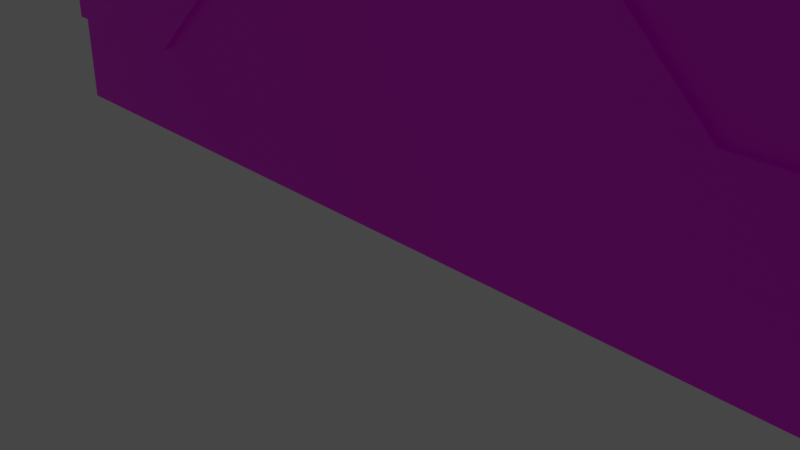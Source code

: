 # Source: EngineeringBayDoor.blend  (saved by Blender 2.91.10; exported with 4.5.12 LTS)
import bpy
from mathutils import Matrix  # noqa: F401  (used for matrix-valued properties, if any)

bpy.ops.wm.read_factory_settings(use_empty=True)
scene = bpy.context.scene
scene.name = 'Scene'

# ---- collections
col_collection = bpy.data.collections.new('Collection'); scene.collection.children.link(col_collection)

# ---- images (referenced by path relative to the original .blend; pixels are not part of the script)
import os
ASSET_DIR = os.environ.get("B2B_ASSET_DIR", "")  # directory of the original .blend (textures are referenced by path, not embedded)
HERE = os.path.dirname(os.path.abspath(__file__))  # packed textures are extracted next to this script under _unpacked/

def load_image(name, relpath, width, height, colorspace="sRGB"):
    """Load a texture the original file referenced (path relative to the .blend, or extracted next to this script)."""
    p = next((c for c in (os.path.join(HERE, relpath), os.path.join(ASSET_DIR, relpath)) if relpath and os.path.exists(c)), "")
    if p:
        img = bpy.data.images.load(p, check_existing=True)
        img.name = name
    else:  # same state as the original file: an image datablock whose file is absent (Cycles renders it pink)
        img = bpy.data.images.new(name, width, height)
        img.source = "FILE"
        img.filepath = "//" + (relpath or name)
    img.colorspace_settings.name = colorspace
    return img
img_wallmetal_png = load_image('WallMetal.png', 'WallMetal.png', 1024, 1024, 'sRGB')
img_wallpanel3_png = load_image('WallPanel3.png', 'WallPanel3.png', 1024, 1024, 'sRGB')
img_doormetal_png = load_image('DoorMetal.png', 'DoorMetal.png', 1024, 1024, 'sRGB')

# ---- materials (node trees are filled in below, after node groups)
mat_wall_metal = bpy.data.materials.new('Wall Metal')
mat_wall_metal.alpha_threshold = 0.0
mat_wall_metal.use_transparent_shadow = False
mat_wall_metal.line_color = (0.0, 0.0, 0.0, 1.0)
mat_pipemetal = bpy.data.materials.new('PipeMetal')
mat_pipemetal.use_transparent_shadow = False
mat_doormetal = bpy.data.materials.new('DoorMetal')
mat_doormetal.use_transparent_shadow = False

# ---- material node trees
mat_wall_metal.use_nodes = True; mat_wall_metal.node_tree.nodes.clear()
_N = mat_wall_metal.node_tree.nodes; _L = mat_wall_metal.node_tree.links
n0 = _N.new('ShaderNodeOutputMaterial'); n0.name = 'Material Output'; n0.location = (300, 300)
n1 = _N.new('ShaderNodeBsdfPrincipled'); n1.name = 'Principled BSDF'; n1.location = (10, 300)
n1.distribution = 'GGX'
n1.subsurface_method = 'BURLEY'
n1.inputs[2].default_value = 0.4
n1.inputs[3].default_value = 1.45
n1.inputs[27].default_value = (0.0, 0.0, 0.0, 1.0)
n1.inputs[28].default_value = 1.0
n2 = _N.new('ShaderNodeTexImage'); n2.name = 'Image Texture'; n2.location = (-280, 280)
n2.image = img_wallmetal_png
_L.new(n1.outputs[0], n0.inputs[0])
_L.new(n2.outputs[0], n1.inputs[0])
n0.is_active_output = True
mat_pipemetal.use_nodes = True; mat_pipemetal.node_tree.nodes.clear()
_N = mat_pipemetal.node_tree.nodes; _L = mat_pipemetal.node_tree.links
n0 = _N.new('ShaderNodeOutputMaterial'); n0.name = 'Material Output'; n0.location = (300, 300)
n1 = _N.new('ShaderNodeBsdfPrincipled'); n1.name = 'Principled BSDF'; n1.location = (10, 300)
n1.distribution = 'GGX'
n1.subsurface_method = 'BURLEY'
n1.inputs[3].default_value = 1.45
n1.inputs[27].default_value = (0.0, 0.0, 0.0, 1.0)
n1.inputs[28].default_value = 1.0
n2 = _N.new('ShaderNodeTexImage'); n2.name = 'Image Texture'; n2.location = (-280, 280)
n2.image = img_wallpanel3_png
_L.new(n1.outputs[0], n0.inputs[0])
_L.new(n2.outputs[0], n1.inputs[0])
n0.is_active_output = True
mat_doormetal.use_nodes = True; mat_doormetal.node_tree.nodes.clear()
_N = mat_doormetal.node_tree.nodes; _L = mat_doormetal.node_tree.links
n0 = _N.new('ShaderNodeOutputMaterial'); n0.name = 'Material Output'; n0.location = (300, 300)
n1 = _N.new('ShaderNodeBsdfPrincipled'); n1.name = 'Principled BSDF'; n1.location = (10, 300)
n1.distribution = 'GGX'
n1.subsurface_method = 'BURLEY'
n1.inputs[3].default_value = 1.45
n1.inputs[27].default_value = (0.0, 0.0, 0.0, 1.0)
n1.inputs[28].default_value = 1.0
n2 = _N.new('ShaderNodeTexImage'); n2.name = 'Image Texture'; n2.location = (-280, 275)
n2.image = img_doormetal_png
_L.new(n1.outputs[0], n0.inputs[0])
_L.new(n2.outputs[0], n1.inputs[0])
n0.is_active_output = True

# ---- world
world_world = bpy.data.worlds.new('World'); scene.world = world_world
world_world.use_nodes = True; world_world.node_tree.nodes.clear()
_N = world_world.node_tree.nodes; _L = world_world.node_tree.links
n0 = _N.new('ShaderNodeOutputWorld'); n0.name = 'World Output'; n0.location = (300, 300)
n1 = _N.new('ShaderNodeBackground'); n1.name = 'Background'; n1.location = (10, 300)
n1.inputs[0].default_value = (0.05088, 0.05088, 0.05088, 1.0)
_L.new(n1.outputs[0], n0.inputs[0])
n0.is_active_output = True
world_world.color = (0.05088, 0.05088, 0.05088)
world_world.use_sun_shadow = False
world_world.sun_shadow_jitter_overblur = 0.0

# ---- cameras
cam_camera = bpy.data.cameras.new('Camera')
cam_camera.clip_end = 100.0
cam_camera.ortho_scale = 7.314

# ---- lights
light_light = bpy.data.lights.new('Light', 'POINT')
light_light.transmission_factor = 0.0
light_light.energy = 1000.0
light_light.shadow_soft_size = 0.1
light_light.shadow_maximum_resolution = 0.006
light_light.use_absolute_resolution = True

# ---- meshes
me_cube_035 = bpy.data.meshes.new('Cube.035')
me_cube_035.from_pydata([(0.8459, -0.05823, 0.00235), (-0.8098, -0.05823, 0.00235), (-0.8098, -0.05823, 1.546), (0.8459, -0.05823, 1.546), (0.8459, 0.06962, 0.00235), (-0.8098, 0.06962, 0.00235), (-0.8098, 0.06962, 1.546), (0.8459, 0.06962, 1.546), (0.8459, -0.05823, 1.206), (-0.8098, -0.05823, 1.205), (0.8459, 0.06962, 1.206), (-0.8098, 0.06962, 1.205), (0.8459, -0.05823, 1.394), (0.8459, 0.06962, 1.394), (-0.8098, -0.05823, 1.394), (-0.8098, 0.06962, 1.394), (0.3048, 0.06962, 0.9541), (0.3048, 0.06962, 1.143), (0.5647, 0.06962, 1.205), (0.5647, 0.06962, 1.394), (-0.5285, 0.06962, 1.205), (-0.5285, 0.06962, 1.394), (-0.5285, -0.05823, 1.394), (-0.2595, 0.06962, 0.9541), (-0.2595, 0.06962, 1.142), (-0.8098, -0.05823, 0.829), (-0.8098, 0.06962, 0.829), (0.8459, -0.05823, 0.8291), (0.8459, 0.06962, 0.8291), (-0.8098, -0.05823, 0.6805), (-0.8098, 0.06962, 0.6805), (0.8459, -0.05823, 0.6806), (0.8459, 0.06962, 0.6806), (-0.8098, -0.05823, 0.1641), (-0.8098, 0.06962, 0.1641), (0.8459, -0.05823, 0.1642), (0.8459, 0.06962, 0.1642), (0.8459, -0.05823, 0.3063), (0.8459, 0.06962, 0.3063), (-0.8098, -0.05823, 0.3062), (-0.8098, 0.06962, 0.3062), (0.3013, -0.05823, 0.4142), (0.3013, 0.06962, 0.4142), (0.3013, -0.05823, 0.5564), (0.3013, 0.06962, 0.5564), (0.5602, -0.05823, 0.1642), (0.5602, -0.05823, 0.3063), (0.5602, 0.06962, 0.1642), (0.5602, 0.06962, 0.3063), (-0.5241, 0.06962, 0.1641), (-0.5241, 0.06962, 0.3062), (-0.5241, -0.05823, 0.1641), (-0.5241, -0.05823, 0.3062), (-0.2551, -0.05823, 0.4142), (-0.2551, -0.05823, 0.5563), (-0.2551, 0.06962, 0.4142), (-0.2551, 0.06962, 0.5563), (0.8459, 0.08152, 0.6806), (0.8459, 0.08152, 0.8291), (-0.8098, 0.08152, 0.829), (-0.8098, 0.08152, 0.6805), (0.8459, -0.05823, 1.546), (0.8459, -0.05823, 1.206), (-0.8098, -0.05823, 1.205), (0.8459, -0.05823, 1.394), (0.3048, -0.05823, 0.9541), (0.3048, -0.05823, 1.143), (0.5647, -0.05823, 1.205), (0.5647, -0.05823, 1.394), (-0.5285, -0.05823, 1.205), (-0.2595, -0.05823, 0.9541), (-0.2595, -0.05823, 1.142), (-0.8098, -0.05823, 0.829), (0.8459, -0.05823, 0.8291), (-0.8098, -0.07013, 1.394), (-0.5285, -0.07013, 1.394), (0.8459, -0.07272, 0.6806), (0.8459, -0.07272, 0.8291), (-0.8098, -0.07272, 0.829), (-0.8098, -0.07272, 0.6805)], [], [(13, 19, 17, 24, 21, 15, 6, 7), (33, 34, 5, 1), (3, 2, 6, 7), (12, 13, 7, 3), (27, 28, 10, 8), (14, 15, 11, 9), (28, 26, 11, 20, 23, 16, 18, 10), (2, 6, 15, 14), (8, 10, 13, 12), (31, 32, 28, 27), (9, 11, 26, 25), (37, 38, 32, 31), (38, 48, 44, 56, 50, 40, 30, 32), (37, 31, 29, 39, 52, 54, 43, 46), (25, 26, 30, 29), (0, 35, 45, 41, 53, 51, 33, 1), (4, 5, 34, 49, 55, 42, 47, 36), (0, 4, 36, 35), (29, 30, 40, 39), (32, 57, 58, 28), (26, 59, 60, 30), (64, 61, 2, 14, 22, 71, 66, 68), (73, 62, 67, 65, 70, 69, 63, 72), (14, 74, 75, 22), (25, 29, 79, 78), (31, 27, 77, 76)])
me_cube_035.polygons.foreach_set('material_index', [2, 2, 2, 2, 2, 2, 2, 2, 2, 2, 2, 2, 2, 2, 2, 2, 2, 2, 2, 2, 2, 2, 2, 2, 2, 2])
_uv = me_cube_035.uv_layers.new(name='UVMap')
_uv.uv.foreach_set('vector', [1.588, 0.2616, 1.221, 0.2615, 0.8815, -0.06692, 0.1444, -0.06697, -0.207, 0.2613, -0.5745, 0.2612, -0.5745, 0.4596, 1.588, 0.4602, -5.302, -3.948, -4.931, -3.948, -4.931, -4.418, -5.302, -4.418, 1.588, -2.111, -0.5745, -2.111, -0.5745, -1.944, 1.588, -1.944, -5.302, -0.3781, -4.931, -0.3781, -4.931, 0.06332, -5.302, 0.06332, -5.302, -2.018, -4.931, -2.018, -4.931, -0.9252, -5.302, -0.9252, -5.302, -0.3791, -4.931, -0.3791, -4.931, -0.9259, -5.302, -0.9259, 1.588, -0.4763, -0.5745, -0.4765, -0.5745, 0.01509, -0.207, 0.01517, 0.1444, -0.3131, 0.8815, -0.3131, 1.221, 0.01533, 1.588, 0.0154, -5.302, 0.06193, -4.931, 0.06193, -4.931, -0.3791, -5.302, -0.3791, -5.302, -0.9252, -4.931, -0.9252, -4.931, -0.3781, -5.302, -0.3781, -5.302, -2.449, -4.931, -2.449, -4.931, -2.018, -5.302, -2.018, -5.302, -0.9259, -4.931, -0.9259, -4.931, -2.018, -5.302, -2.018, -5.302, -3.536, -4.931, -3.536, -4.931, -2.449, -5.302, -2.449, 1.588, -1.159, 1.215, -1.159, 0.8769, -0.8326, 0.1501, -0.8327, -0.2013, -1.159, -0.5745, -1.159, -0.5745, -0.6704, 1.588, -0.6703, 1.588, -1.159, 1.588, -0.6703, -0.5745, -0.6704, -0.5745, -1.159, -0.2013, -1.159, 0.1501, -0.8327, 0.8769, -0.8326, 1.215, -1.159, -5.302, -2.018, -4.931, -2.018, -4.931, -2.449, -5.302, -2.449, 1.588, -1.556, 1.588, -1.345, 1.215, -1.345, 0.8769, -1.018, 0.1501, -1.018, -0.2013, -1.345, -0.5745, -1.345, -0.5745, -1.556, 1.588, -1.556, -0.5745, -1.556, -0.5745, -1.345, -0.2013, -1.345, 0.1501, -1.018, 0.8769, -1.018, 1.215, -1.345, 1.588, -1.345, -5.302, -4.418, -4.931, -4.418, -4.931, -3.948, -5.302, -3.948, -5.302, -2.449, -4.931, -2.449, -4.931, -3.536, -5.302, -3.536, -4.931, -2.449, -4.896, -2.449, -4.896, -2.018, -4.931, -2.018, -4.931, -2.018, -4.896, -2.018, -4.896, -2.449, -4.931, -2.449, 1.588, 0.2616, 1.588, 0.4602, -0.5745, 0.4596, -0.5745, 0.2612, -0.207, 0.2613, 0.1444, -0.06697, 0.8815, -0.06692, 1.221, 0.2615, 1.588, -0.4763, 1.588, 0.0154, 1.221, 0.01533, 0.8815, -0.3131, 0.1444, -0.3131, -0.207, 0.01517, -0.5745, 0.01509, -0.5745, -0.4765, -0.5745, -2.111, -0.5745, -2.126, -0.207, -2.126, -0.207, -2.111, -5.302, -2.018, -5.302, -2.449, -5.302, -2.449, -5.302, -2.018, -5.302, -2.449, -5.302, -2.018, -5.302, -2.018, -5.302, -2.449])
me_cube_035.materials.append(mat_wall_metal)
me_cube_035.materials.append(mat_pipemetal)
me_cube_035.materials.append(mat_doormetal)
me_cube_035.use_remesh_preserve_volume = False
me_cube_035.use_remesh_preserve_attributes = False
me_cube_035.use_mirror_x = True
me_cube_035.update()
me_cube_035.normals_split_custom_set([tuple(v) for v in zip(*[iter([0.0, 1.0, 0.0, 0.0, 1.0, 0.0, 0.0, 1.0, 0.0, 0.0, 1.0, 0.0, 0.0, 1.0, 0.0, 0.0, 1.0, 0.0, 0.0, 1.0, 0.0, 0.0, 1.0, 0.0, -1.0, 0.0, 0.0, -1.0, 0.0, 0.0, -1.0, 0.0, 0.0, -1.0, 0.0, 0.0, 0.0002881, 0.0, -1.0, 0.0002881, 0.0, -1.0, 0.0002881, 0.0, -1.0, 0.0002881, 0.0, -1.0, 1.0, 0.0, 0.0, 1.0, 0.0, 0.0, 1.0, 0.0, 0.0, 1.0, 0.0, 0.0, 1.0, 0.0, 0.0, 1.0, 0.0, 0.0, 1.0, 0.0, 0.0, 1.0, 0.0, 0.0, -1.0, 0.0, 0.0, -1.0, 0.0, 0.0, -1.0, 0.0, 0.0, -1.0, 0.0, 0.0, 0.0, 1.0, 0.0, 0.0, 1.0, 0.0, 0.0, 1.0, 0.0, 0.0, 1.0, 0.0, 0.0, 1.0, 0.0, 0.0, 1.0, 0.0, 0.0, 1.0, 0.0, 0.0, 1.0, 0.0, -1.0, 0.0, 0.0, -1.0, 0.0, 0.0, -1.0, 0.0, 0.0, -1.0, 0.0, 0.0, 1.0, 0.0, 0.0, 1.0, 0.0, 0.0, 1.0, 0.0, 0.0, 1.0, 0.0, 0.0, 1.0, 0.0, 0.0, 1.0, 0.0, 0.0, 1.0, 0.0, 0.0, 1.0, 0.0, 0.0, -1.0, 0.0, 0.0, -1.0, 0.0, 0.0, -1.0, 0.0, 0.0, -1.0, 0.0, 0.0, 1.0, 0.0, 0.0, 1.0, 0.0, 0.0, 1.0, 0.0, 0.0, 1.0, 0.0, 0.0, 0.0, 1.0, 0.0, 0.0, 1.0, 0.0, 0.0, 1.0, 0.0, 0.0, 1.0, 0.0, 0.0, 1.0, 0.0, 0.0, 1.0, 0.0, 0.0, 1.0, 0.0, 0.0, 1.0, 0.0, 0.0, -1.0, 8.986e-09, 0.0, -1.0, 8.986e-09, 0.0, -1.0, 8.986e-09, 0.0, -1.0, 8.986e-09, 0.0, -1.0, 8.986e-09, 0.0, -1.0, 8.986e-09, 0.0, -1.0, 8.986e-09, 0.0, -1.0, 8.986e-09, -1.0, 0.0, 0.0, -1.0, 0.0, 0.0, -1.0, 0.0, 0.0, -1.0, 0.0, 0.0, 0.0, -1.0, 1.181e-08, 0.0, -1.0, 1.181e-08, 0.0, -1.0, 1.181e-08, 0.0, -1.0, 1.181e-08, 0.0, -1.0, 1.181e-08, 0.0, -1.0, 1.181e-08, 0.0, -1.0, 1.181e-08, 0.0, -1.0, 1.181e-08, 0.0, 1.0, -1.181e-08, 0.0, 1.0, -1.181e-08, 0.0, 1.0, -1.181e-08, 0.0, 1.0, -1.181e-08, 0.0, 1.0, -1.181e-08, 0.0, 1.0, -1.181e-08, 0.0, 1.0, -1.181e-08, 0.0, 1.0, -1.181e-08, 1.0, 0.0, 0.0, 1.0, 0.0, 0.0, 1.0, 0.0, 0.0, 1.0, 0.0, 0.0, -1.0, 0.0, 0.0, -1.0, 0.0, 0.0, -1.0, 0.0, 0.0, -1.0, 0.0, 0.0, 1.0, 8.431e-06, 0.0, 1.0, 8.431e-06, 0.0, 1.0, 8.431e-06, 0.0, 1.0, 8.431e-06, 0.0, -1.0, 8.435e-06, 0.0, -1.0, 8.435e-06, 0.0, -1.0, 8.435e-06, 0.0, -1.0, 8.435e-06, 0.0, 0.0, -1.0, -6.075e-09, 0.0, -1.0, -6.075e-09, 0.0, -1.0, -6.075e-09, 0.0, -1.0, -6.075e-09, 0.0, -1.0, -6.075e-09, 0.0, -1.0, -6.075e-09, 0.0, -1.0, -6.075e-09, 0.0, -1.0, -6.075e-09, 0.0, -1.0, 1.347e-08, 0.0, -1.0, 1.347e-08, 0.0, -1.0, 1.347e-08, 0.0, -1.0, 1.347e-08, 0.0, -1.0, 1.347e-08, 0.0, -1.0, 1.347e-08, 0.0, -1.0, 1.347e-08, 0.0, -1.0, 1.347e-08, -0.0003177, -2.173e-09, 1.0, -0.0003177, -2.173e-09, 1.0, -0.0003177, -2.173e-09, 1.0, -0.0003177, -2.173e-09, 1.0, -1.0, 0.0, 0.0, -1.0, 0.0, 0.0, -1.0, 0.0, 0.0, -1.0, 0.0, 0.0, 1.0, 0.0, 0.0, 1.0, 0.0, 0.0, 1.0, 0.0, 0.0, 1.0, 0.0, 0.0])] * 3)])
me_cube_001 = bpy.data.meshes.new('Cube.001')
me_cube_001.from_pydata([(0.8459, -0.05823, 1.206), (-0.8098, -0.05823, 1.205), (0.8459, 0.06962, 1.206), (-0.8098, 0.06962, 1.205), (0.8459, -0.05823, 1.394), (0.8459, 0.06962, 1.394), (-0.8098, -0.05823, 1.394), (-0.8098, 0.06962, 1.394), (0.3048, 0.06962, 0.9541), (0.3048, -0.05823, 0.9541), (0.3048, 0.06962, 1.143), (0.3048, -0.05823, 1.143), (0.5647, -0.05823, 1.205), (0.5647, -0.05823, 1.394), (0.5647, 0.06962, 1.205), (0.5647, 0.06962, 1.394), (-0.5285, 0.06962, 1.205), (-0.5285, 0.06962, 1.394), (-0.5285, -0.05823, 1.205), (-0.5285, -0.05823, 1.394), (-0.2595, -0.05823, 0.9541), (-0.2595, -0.05823, 1.142), (-0.2595, 0.06962, 0.9541), (-0.2595, 0.06962, 1.142), (-0.8098, -0.05823, 0.829), (-0.8098, 0.06962, 0.829), (0.8459, -0.05823, 0.8291), (0.8459, 0.06962, 0.8291), (-0.8098, -0.05823, 0.6805), (-0.8098, 0.06962, 0.6805), (0.8459, -0.05823, 0.6806), (0.8459, 0.06962, 0.6806), (-0.8098, -0.05823, 0.1641), (-0.8098, 0.06962, 0.1641), (0.8459, -0.05823, 0.1642), (0.8459, 0.06962, 0.1642), (0.8459, -0.05823, 0.3063), (0.8459, 0.06962, 0.3063), (-0.8098, -0.05823, 0.3062), (-0.8098, 0.06962, 0.3062), (0.3013, -0.05823, 0.4142), (0.3013, 0.06962, 0.4142), (0.3013, -0.05823, 0.5564), (0.3013, 0.06962, 0.5564), (0.5602, -0.05823, 0.1642), (0.5602, -0.05823, 0.3063), (0.5602, 0.06962, 0.1642), (0.5602, 0.06962, 0.3063), (-0.5241, 0.06962, 0.1641), (-0.5241, 0.06962, 0.3062), (-0.5241, -0.05823, 0.1641), (-0.5241, -0.05823, 0.3062), (-0.2551, -0.05823, 0.4142), (-0.2551, -0.05823, 0.5563), (-0.2551, 0.06962, 0.4142), (-0.2551, 0.06962, 0.5563), (-0.8098, -0.07013, 1.394), (-0.8098, -0.07013, 1.205), (-0.8098, 0.08152, 1.394), (-0.8098, 0.08152, 1.205), (-0.5285, 0.08152, 1.205), (0.5647, -0.07013, 1.205), (0.8459, -0.07013, 1.206), (0.8459, -0.07013, 1.394), (0.8459, 0.08152, 1.206), (0.8459, 0.08152, 1.394), (-0.5285, 0.08152, 1.394), (0.5647, -0.07013, 1.394), (0.5647, 0.08152, 1.205), (0.3048, 0.08152, 0.9541), (-0.2595, -0.07013, 0.9541), (0.3048, -0.07013, 0.9541), (0.5647, 0.08152, 1.394), (0.3048, 0.08152, 1.143), (-0.2595, -0.07013, 1.142), (0.3048, -0.07013, 1.143), (-0.2595, 0.08152, 0.9541), (-0.2595, 0.08152, 1.142), (-0.5285, -0.07013, 1.205), (-0.5285, -0.07013, 1.394), (0.8459, 0.08152, 0.6806), (0.8459, 0.08152, 0.8291), (-0.8098, 0.08152, 0.829), (-0.8098, 0.08152, 0.6805), (-0.8098, -0.07013, 0.3062), (-0.8098, -0.07013, 0.1641), (-0.8098, 0.08152, 0.3062), (-0.8098, 0.08152, 0.1641), (0.5602, -0.07013, 0.1642), (0.8459, -0.07013, 0.1642), (-0.5241, 0.08152, 0.1641), (0.8459, -0.07013, 0.3063), (0.8459, 0.08152, 0.1642), (0.8459, 0.08152, 0.3063), (0.5602, -0.07013, 0.3063), (-0.5241, 0.08152, 0.3062), (-0.2551, -0.07013, 0.4142), (0.3013, -0.07013, 0.4142), (0.5602, 0.08152, 0.1642), (0.3013, 0.08152, 0.4142), (-0.2551, -0.07013, 0.5563), (0.3013, -0.07013, 0.5564), (0.5602, 0.08152, 0.3063), (0.3013, 0.08152, 0.5564), (-0.2551, 0.08152, 0.4142), (-0.2551, 0.08152, 0.5563), (-0.5241, -0.07013, 0.1641), (-0.5241, -0.07013, 0.3062), (-0.5285, -0.05823, 1.205), (-0.2595, -0.05823, 0.9541), (-0.8098, -0.07013, 1.394), (-0.8098, -0.07013, 1.205), (-0.2595, -0.07013, 0.9541), (-0.2595, -0.07013, 1.142), (-0.5285, -0.07013, 1.205), (-0.5285, -0.07013, 1.394), (0.8459, -0.07272, 0.6806), (0.8459, -0.07272, 0.8291), (-0.8098, -0.07272, 0.829), (-0.8098, -0.07272, 0.6805)], [], [(43, 103, 105, 55), (17, 66, 58, 7), (54, 104, 99, 41), (35, 92, 93, 37), (51, 107, 100, 53), (36, 91, 89, 34), (52, 96, 106, 50), (10, 73, 77, 23), (22, 76, 69, 8), (2, 64, 65, 5), (28, 30, 116, 119), (19, 79, 74, 21), (38, 39, 33, 32), (33, 87, 90, 48), (38, 84, 107, 51), (34, 35, 37, 36), (4, 63, 62, 0), (34, 89, 88, 44), (50, 106, 85, 32), (0, 62, 61, 12), (55, 105, 95, 49), (3, 59, 60, 16), (48, 90, 104, 54), (60, 59, 58, 66), (61, 67, 75, 71), (68, 69, 73, 72), (64, 68, 72, 65), (62, 63, 67, 61), (76, 60, 66, 77), (69, 76, 77, 73), (71, 75, 74, 70), (80, 83, 82, 81), (106, 107, 84, 85), (90, 87, 86, 95), (98, 99, 103, 102), (88, 94, 101, 97), (89, 91, 94, 88), (92, 98, 102, 93), (104, 90, 95, 105), (96, 100, 107, 106), (97, 101, 100, 96), (99, 104, 105, 103), (13, 67, 63, 4), (8, 69, 68, 14), (45, 94, 91, 36), (9, 71, 70, 20), (49, 95, 86, 39), (15, 72, 73, 10), (27, 81, 82, 25), (21, 74, 75, 11), (40, 97, 96, 52), (41, 99, 98, 46), (53, 100, 101, 42), (12, 61, 71, 9), (47, 102, 103, 43), (11, 75, 67, 13), (14, 68, 64, 2), (5, 65, 72, 15), (44, 88, 97, 40), (42, 101, 94, 45), (29, 83, 80, 31), (1, 57, 56, 6), (46, 98, 92, 35), (16, 60, 76, 22), (37, 93, 102, 47), (23, 77, 66, 17), (7, 58, 59, 3), (32, 85, 84, 38), (18, 78, 57, 1), (39, 86, 87, 33), (6, 19, 79, 56), (109, 112, 114, 108), (114, 115, 110, 111), (112, 113, 115, 114), (116, 117, 118, 119), (26, 24, 118, 117)])
me_cube_001.polygons.foreach_set('material_index', [2, 2, 2, 2, 2, 2, 2, 2, 2, 2, 2, 2, 2, 2, 2, 2, 2, 2, 2, 2, 2, 2, 2, 2, 2, 2, 2, 2, 2, 2, 2, 2, 2, 2, 2, 2, 2, 2, 2, 2, 2, 2, 2, 2, 2, 2, 2, 2, 2, 2, 2, 2, 2, 2, 2, 2, 2, 2, 2, 2, 2, 2, 2, 2, 2, 2, 2, 2, 2, 2, 2, 2, 2, 2, 2, 2])
_uv = me_cube_001.uv_layers.new(name='UVMap')
_uv.uv.foreach_set('vector', [0.8769, -1.944, 0.8769, -1.928, 0.1501, -1.928, 0.1501, -1.944, -0.207, -1.944, -0.207, -1.928, -0.5745, -1.928, -0.5745, -1.944, 0.1501, -1.944, 0.1501, -1.928, 0.8769, -1.928, 0.8769, -1.944, -4.931, -3.948, -4.896, -3.948, -4.896, -3.536, -4.931, -3.536, -0.2013, -2.111, -0.2013, -2.126, 0.1501, -2.126, 0.1501, -2.111, -5.302, -3.536, -5.336, -3.536, -5.336, -3.948, -5.302, -3.948, 0.1501, -2.111, 0.1501, -2.126, -0.2013, -2.126, -0.2013, -2.111, 0.8815, -1.944, 0.8815, -1.928, 0.1444, -1.928, 0.1444, -1.944, 0.1444, -1.944, 0.1444, -1.928, 0.8815, -1.928, 0.8815, -1.944, -4.931, -0.9252, -4.896, -0.9252, -4.896, -0.3781, -4.931, -0.3781, -0.5745, -0.6704, 1.588, -0.6703, 1.588, -0.6703, -0.5745, -0.6704, -0.207, -2.111, -0.207, -2.126, 0.1444, -2.126, 0.1444, -2.111, -5.302, -3.536, -4.931, -3.536, -4.931, -3.948, -5.302, -3.948, -0.5745, -1.944, -0.5745, -1.928, -0.2013, -1.928, -0.2013, -1.944, -0.5745, -2.111, -0.5745, -2.126, -0.2013, -2.126, -0.2013, -2.111, -5.302, -3.948, -4.931, -3.948, -4.931, -3.536, -5.302, -3.536, -5.302, -0.3781, -5.336, -0.3781, -5.336, -0.9252, -5.302, -0.9252, 1.588, -2.111, 1.588, -2.126, 1.215, -2.126, 1.215, -2.111, -0.2013, -2.111, -0.2013, -2.126, -0.5745, -2.126, -0.5745, -2.111, 1.588, -2.111, 1.588, -2.126, 1.221, -2.126, 1.221, -2.111, 0.1501, -1.944, 0.1501, -1.928, -0.2013, -1.928, -0.2013, -1.944, -0.5745, -1.944, -0.5745, -1.928, -0.207, -1.928, -0.207, -1.944, -0.2013, -1.944, -0.2013, -1.928, 0.1501, -1.928, 0.1501, -1.944, -0.207, 0.01517, -0.5745, 0.01509, -0.5745, 0.2612, -0.207, 0.2613, 1.221, 0.01533, 1.221, 0.2615, 0.8815, -0.06692, 0.8815, -0.3131, 1.221, 0.01533, 0.8815, -0.3131, 0.8815, -0.06692, 1.221, 0.2615, 1.588, 0.0154, 1.221, 0.01533, 1.221, 0.2615, 1.588, 0.2616, 1.588, 0.0154, 1.588, 0.2616, 1.221, 0.2615, 1.221, 0.01533, 0.1444, -0.3131, -0.207, 0.01517, -0.207, 0.2613, 0.1444, -0.06697, 0.8815, -0.3131, 0.1444, -0.3131, 0.1444, -0.06697, 0.8815, -0.06692, 0.8815, -0.3131, 0.8815, -0.06692, 0.1444, -0.06697, 0.1444, -0.3131, 1.588, -0.6703, -0.5745, -0.6704, -0.5745, -0.4765, 1.588, -0.4763, -0.2013, -1.345, -0.2013, -1.159, -0.5745, -1.159, -0.5745, -1.345, -0.2013, -1.345, -0.5745, -1.345, -0.5745, -1.159, -0.2013, -1.159, 1.215, -1.345, 0.8769, -1.018, 0.8769, -0.8326, 1.215, -1.159, 1.215, -1.345, 1.215, -1.159, 0.8769, -0.8326, 0.8769, -1.018, 1.588, -1.345, 1.588, -1.159, 1.215, -1.159, 1.215, -1.345, 1.588, -1.345, 1.215, -1.345, 1.215, -1.159, 1.588, -1.159, 0.1501, -1.018, -0.2013, -1.345, -0.2013, -1.159, 0.1501, -0.8327, 0.1501, -1.018, 0.1501, -0.8327, -0.2013, -1.159, -0.2013, -1.345, 0.8769, -1.018, 0.8769, -0.8326, 0.1501, -0.8327, 0.1501, -1.018, 0.8769, -1.018, 0.1501, -1.018, 0.1501, -0.8327, 0.8769, -0.8326, 1.221, -2.111, 1.221, -2.126, 1.588, -2.126, 1.588, -2.111, 0.8815, -1.944, 0.8815, -1.928, 1.221, -1.928, 1.221, -1.944, 1.215, -2.111, 1.215, -2.126, 1.588, -2.126, 1.588, -2.111, 0.8815, -2.111, 0.8815, -2.126, 0.1444, -2.126, 0.1444, -2.111, -0.2013, -1.944, -0.2013, -1.928, -0.5745, -1.928, -0.5745, -1.944, 1.221, -1.944, 1.221, -1.928, 0.8815, -1.928, 0.8815, -1.944, 1.588, -1.944, 1.588, -1.928, -0.5745, -1.928, -0.5745, -1.944, 0.1444, -2.111, 0.1444, -2.126, 0.8815, -2.126, 0.8815, -2.111, 0.8769, -2.111, 0.8769, -2.126, 0.1501, -2.126, 0.1501, -2.111, 0.8769, -1.944, 0.8769, -1.928, 1.215, -1.928, 1.215, -1.944, 0.1501, -2.111, 0.1501, -2.126, 0.8769, -2.126, 0.8769, -2.111, 1.221, -2.111, 1.221, -2.126, 0.8815, -2.126, 0.8815, -2.111, 1.215, -1.944, 1.215, -1.928, 0.8769, -1.928, 0.8769, -1.944, 0.8815, -2.111, 0.8815, -2.126, 1.221, -2.126, 1.221, -2.111, 1.221, -1.944, 1.221, -1.928, 1.588, -1.928, 1.588, -1.944, 1.588, -1.944, 1.588, -1.928, 1.221, -1.928, 1.221, -1.944, 1.215, -2.111, 1.215, -2.126, 0.8769, -2.126, 0.8769, -2.111, 0.8769, -2.111, 0.8769, -2.126, 1.215, -2.126, 1.215, -2.111, -0.5745, -1.944, -0.5745, -1.928, 1.588, -1.928, 1.588, -1.944, -5.302, -0.9259, -5.336, -0.9259, -5.336, -0.3791, -5.302, -0.3791, 1.215, -1.944, 1.215, -1.928, 1.588, -1.928, 1.588, -1.944, -0.207, -1.944, -0.207, -1.928, 0.1444, -1.928, 0.1444, -1.944, 1.588, -1.944, 1.588, -1.928, 1.215, -1.928, 1.215, -1.944, 0.1444, -1.944, 0.1444, -1.928, -0.207, -1.928, -0.207, -1.944, -4.931, -0.3791, -4.896, -0.3791, -4.896, -0.9259, -4.931, -0.9259, -5.302, -3.948, -5.336, -3.948, -5.336, -3.536, -5.302, -3.536, -0.207, -2.111, -0.207, -2.126, -0.5745, -2.126, -0.5745, -2.111, -4.931, -3.536, -4.896, -3.536, -4.896, -3.948, -4.931, -3.948, -0.5745, -2.111, -0.207, -2.111, -0.207, -2.126, -0.5745, -2.126, 0.1444, -2.111, 0.1444, -2.126, -0.207, -2.126, -0.207, -2.111, -0.207, 0.01517, -0.207, 0.2613, -0.5745, 0.2612, -0.5745, 0.01509, 0.1444, -0.3131, 0.1444, -0.06697, -0.207, 0.2613, -0.207, 0.01517, 1.588, -0.6703, 1.588, -0.4763, -0.5745, -0.4765, -0.5745, -0.6704, 1.588, -0.4763, -0.5745, -0.4765, -0.5745, -0.4765, 1.588, -0.4763])
me_cube_001.materials.append(mat_wall_metal)
me_cube_001.materials.append(mat_pipemetal)
me_cube_001.materials.append(mat_doormetal)
me_cube_001.use_remesh_preserve_volume = False
me_cube_001.use_remesh_preserve_attributes = False
me_cube_001.use_mirror_x = True
me_cube_001.update()
me_cube_001.normals_split_custom_set([tuple(v) for v in zip(*[iter([-1.006e-05, 0.0, 1.0, -1.006e-05, 0.0, 1.0, -1.006e-05, 0.0, 1.0, -1.006e-05, 0.0, 1.0, -0.0003177, 1.087e-09, 1.0, -0.0003177, 1.087e-09, 1.0, -0.0003177, 1.087e-09, 1.0, -0.0003177, 1.087e-09, 1.0, 6.681e-06, 2.504e-06, -1.0, 6.681e-06, 2.504e-06, -1.0, 6.681e-06, 2.504e-06, -1.0, 6.681e-06, 2.504e-06, -1.0, 1.0, 6.095e-06, 0.0, 1.0, 6.095e-06, 0.0, 1.0, 6.095e-06, 0.0, 1.0, 6.095e-06, 0.0, -0.6809, -1.704e-06, 0.7323, -0.6809, -1.704e-06, 0.7323, -0.6809, -1.704e-06, 0.7323, -0.6809, -1.704e-06, 0.7323, 1.0, -5.429e-06, 0.0, 1.0, -5.429e-06, 0.0, 1.0, -5.429e-06, 0.0, 1.0, -5.429e-06, 0.0, 0.6809, -4.922e-07, -0.7323, 0.6809, -4.922e-07, -0.7323, 0.6809, -4.922e-07, -0.7323, 0.6809, -4.922e-07, -0.7323, -7.932e-05, 0.0, 1.0, -7.932e-05, 0.0, 1.0, -7.932e-05, 0.0, 1.0, -7.932e-05, 0.0, 1.0, 5.284e-05, 0.0, -1.0, 5.284e-05, 0.0, -1.0, 5.284e-05, 0.0, -1.0, 5.284e-05, 0.0, -1.0, 1.0, 6.643e-06, 0.0, 1.0, 6.643e-06, 0.0, 1.0, 6.643e-06, 0.0, 1.0, 6.643e-06, 0.0, 3.605e-05, 0.0, -1.0, 3.605e-05, 0.0, -1.0, 3.605e-05, 0.0, -1.0, 3.605e-05, 0.0, -1.0, 0.6826, 1.701e-06, 0.7308, 0.6826, 1.701e-06, 0.7308, 0.6826, 1.701e-06, 0.7308, 0.6826, 1.701e-06, 0.7308, -1.0, 0.0, 0.0, -1.0, 0.0, 0.0, -1.0, 0.0, 0.0, -1.0, 0.0, 0.0, 2.616e-05, 5.008e-06, -1.0, 2.616e-05, 5.008e-06, -1.0, 2.616e-05, 5.008e-06, -1.0, 2.616e-05, 5.008e-06, -1.0, -3.903e-05, 2.504e-06, 1.0, -3.903e-05, 2.504e-06, 1.0, -3.903e-05, 2.504e-06, 1.0, -3.903e-05, 2.504e-06, 1.0, 1.0, 0.0, 0.0, 1.0, 0.0, 0.0, 1.0, 0.0, 0.0, 1.0, 0.0, 0.0, 1.0, -6.643e-06, 0.0, 1.0, -6.643e-06, 0.0, 1.0, -6.643e-06, 0.0, 1.0, -6.643e-06, 0.0, 2.609e-05, -6.26e-06, -1.0, 2.609e-05, -6.26e-06, -1.0, 2.609e-05, -6.26e-06, -1.0, 2.609e-05, -6.26e-06, -1.0, 2.616e-05, -5.008e-06, -1.0, 2.616e-05, -5.008e-06, -1.0, 2.616e-05, -5.008e-06, -1.0, 2.616e-05, -5.008e-06, -1.0, 0.0002117, -2.173e-09, -1.0, 0.0002117, -2.173e-09, -1.0, 0.0002117, -2.173e-09, -1.0, 0.0002117, -2.173e-09, -1.0, -0.6809, -1.641e-07, 0.7323, -0.6809, -1.641e-07, 0.7323, -0.6809, -1.641e-07, 0.7323, -0.6809, -1.641e-07, 0.7323, 0.000212, -1.087e-09, -1.0, 0.000212, -1.087e-09, -1.0, 0.000212, -1.087e-09, -1.0, 0.000212, -1.087e-09, -1.0, 0.6809, 1.67e-06, -0.7323, 0.6809, 1.67e-06, -0.7323, 0.6809, 1.67e-06, -0.7323, 0.6809, 1.67e-06, -0.7323, 0.0, 1.0, 0.0, 0.0, 1.0, 0.0, 0.0, 1.0, 0.0, 0.0, 1.0, 0.0, 0.0, -1.0, 0.0, 0.0, -1.0, 0.0, 0.0, -1.0, 0.0, 0.0, -1.0, 0.0, 0.0, 1.0, 0.0, 0.0, 1.0, 0.0, 0.0, 1.0, 0.0, 0.0, 1.0, 0.0, 0.0, 1.0, 0.0, 0.0, 1.0, 0.0, 0.0, 1.0, 0.0, 0.0, 1.0, 0.0, 0.0, -1.0, 0.0, 0.0, -1.0, 0.0, 0.0, -1.0, 0.0, 0.0, -1.0, 0.0, 0.0, 1.0, 0.0, 0.0, 1.0, 0.0, 0.0, 1.0, 0.0, 0.0, 1.0, 0.0, 0.0, 1.0, 0.0, 0.0, 1.0, 0.0, 0.0, 1.0, 0.0, 0.0, 1.0, 0.0, 0.0, -1.0, 0.0, 0.0, -1.0, 0.0, 0.0, -1.0, 0.0, 0.0, -1.0, 0.0, 0.0, 1.0, 0.0, 0.0, 1.0, 0.0, 0.0, 1.0, 0.0, 0.0, 1.0, 0.0, 0.0, -1.0, 0.0, 0.0, -1.0, 0.0, 0.0, -1.0, 0.0, 0.0, -1.0, 0.0, 0.0, 1.0, 0.0, 0.0, 1.0, 0.0, 0.0, 1.0, 0.0, 0.0, 1.0, 0.0, 0.0, 1.0, 0.0, 0.0, 1.0, 0.0, 0.0, 1.0, 0.0, 0.0, 1.0, 0.0, 0.0, -1.0, 0.0, 0.0, -1.0, 0.0, 0.0, -1.0, 0.0, 0.0, -1.0, 0.0, 0.0, -1.0, 0.0, 0.0, -1.0, 0.0, 0.0, -1.0, 0.0, 0.0, -1.0, 0.0, 0.0, 1.0, 0.0, 0.0, 1.0, 0.0, 0.0, 1.0, 0.0, 0.0, 1.0, 0.0, 0.0, 1.0, 0.0, 0.0, 1.0, 0.0, 0.0, 1.0, 0.0, 0.0, 1.0, 0.0, 0.0, -1.0, 0.0, 0.0, -1.0, 0.0, 0.0, -1.0, 0.0, 0.0, -1.0, 0.0, 0.0, -1.0, 0.0, 0.0, -1.0, 0.0, 0.0, -1.0, 0.0, 0.0, -1.0, 0.0, 0.0, 1.0, 0.0, 0.0, 1.0, 0.0, 0.0, 1.0, 0.0, 0.0, 1.0, 0.0, -0.0003183, 4.347e-09, 1.0, -0.0003183, 4.347e-09, 1.0, -0.0003183, 4.347e-09, 1.0, -0.0003183, 4.347e-09, 1.0, 0.6952, 3.463e-06, -0.7188, 0.6952, 3.463e-06, -0.7188, 0.6952, 3.463e-06, -0.7188, 0.6952, 3.463e-06, -0.7188, -3.917e-05, 2.504e-06, 1.0, -3.917e-05, 2.504e-06, 1.0, -3.917e-05, 2.504e-06, 1.0, -3.917e-05, 2.504e-06, 1.0, 5.284e-05, 0.0, -1.0, 5.284e-05, 0.0, -1.0, 5.284e-05, 0.0, -1.0, 5.284e-05, 0.0, -1.0, -3.903e-05, -2.504e-06, 1.0, -3.903e-05, -2.504e-06, 1.0, -3.903e-05, -2.504e-06, 1.0, -3.903e-05, -2.504e-06, 1.0, -0.6953, -3.463e-06, 0.7187, -0.6953, -3.463e-06, 0.7187, -0.6953, -3.463e-06, 0.7187, -0.6953, -3.463e-06, 0.7187, -7.207e-05, 0.0, 1.0, -7.207e-05, 0.0, 1.0, -7.207e-05, 0.0, 1.0, -7.207e-05, 0.0, 1.0, -7.932e-05, 0.0, 1.0, -7.932e-05, 0.0, 1.0, -7.932e-05, 0.0, 1.0, -7.932e-05, 0.0, 1.0, 6.681e-06, -2.504e-06, -1.0, 6.681e-06, -2.504e-06, -1.0, 6.681e-06, -2.504e-06, -1.0, 6.681e-06, -2.504e-06, -1.0, -0.6947, 1.257e-06, -0.7193, -0.6947, 1.257e-06, -0.7193, -0.6947, 1.257e-06, -0.7193, -0.6947, 1.257e-06, -0.7193, -1.006e-05, 0.0, 1.0, -1.006e-05, 0.0, 1.0, -1.006e-05, 0.0, 1.0, -1.006e-05, 0.0, 1.0, 0.6952, -3.463e-06, -0.7188, 0.6952, -3.463e-06, -0.7188, 0.6952, -3.463e-06, -0.7188, 0.6952, -3.463e-06, -0.7188, 0.6947, 3.478e-06, 0.7193, 0.6947, 3.478e-06, 0.7193, 0.6947, 3.478e-06, 0.7193, 0.6947, 3.478e-06, 0.7193, -0.6953, 3.463e-06, 0.7187, -0.6953, 3.463e-06, 0.7187, -0.6953, 3.463e-06, 0.7187, -0.6953, 3.463e-06, 0.7187, 0.0002117, 2.173e-09, -1.0, 0.0002117, 2.173e-09, -1.0, 0.0002117, 2.173e-09, -1.0, 0.0002117, 2.173e-09, -1.0, -0.0003183, -4.347e-09, 1.0, -0.0003183, -4.347e-09, 1.0, -0.0003183, -4.347e-09, 1.0, -0.0003183, -4.347e-09, 1.0, -0.6947, -3.121e-06, -0.7193, -0.6947, -3.121e-06, -0.7193, -0.6947, -3.121e-06, -0.7193, -0.6947, -3.121e-06, -0.7193, 0.6947, -1.32e-06, 0.7193, 0.6947, -1.32e-06, 0.7193, 0.6947, -1.32e-06, 0.7193, 0.6947, -1.32e-06, 0.7193, 3.606e-05, 0.0, -1.0, 3.606e-05, 0.0, -1.0, 3.606e-05, 0.0, -1.0, 3.606e-05, 0.0, -1.0, -1.0, 0.0, 0.0, -1.0, 0.0, 0.0, -1.0, 0.0, 0.0, -1.0, 0.0, 0.0, 2.609e-05, 6.26e-06, -1.0, 2.609e-05, 6.26e-06, -1.0, 2.609e-05, 6.26e-06, -1.0, 2.609e-05, 6.26e-06, -1.0, -0.6826, 3.401e-06, -0.7308, -0.6826, 3.401e-06, -0.7308, -0.6826, 3.401e-06, -0.7308, -0.6826, 3.401e-06, -0.7308, -3.917e-05, -2.504e-06, 1.0, -3.917e-05, -2.504e-06, 1.0, -3.917e-05, -2.504e-06, 1.0, -3.917e-05, -2.504e-06, 1.0, 0.6826, -3.401e-06, 0.7308, 0.6826, -3.401e-06, 0.7308, 0.6826, -3.401e-06, 0.7308, 0.6826, -3.401e-06, 0.7308, -1.0, 0.0, 0.0, -1.0, 0.0, 0.0, -1.0, 0.0, 0.0, -1.0, 0.0, 0.0, -1.0, -5.458e-06, 0.0, -1.0, -5.458e-06, 0.0, -1.0, -5.458e-06, 0.0, -1.0, -5.458e-06, 0.0, 0.000212, 0.0, -1.0, 0.000212, 0.0, -1.0, 0.000212, 0.0, -1.0, 0.000212, 0.0, -1.0, -1.0, 3.352e-06, 0.0, -1.0, 3.352e-06, 0.0, -1.0, 3.352e-06, 0.0, -1.0, 3.352e-06, 0.0, 0.0003177, 0.0, -1.0, 0.0003177, 0.0, -1.0, 0.0003177, 0.0, -1.0, 0.0003177, 0.0, -1.0, -0.6826, -1.701e-06, -0.7308, -0.6826, -1.701e-06, -0.7308, -0.6826, -1.701e-06, -0.7308, -0.6826, -1.701e-06, -0.7308, 0.0, -1.0, 0.0, 0.0, -1.0, 0.0, 0.0, -1.0, 0.0, 0.0, -1.0, 0.0, 0.0, -1.0, 0.0, 0.0, -1.0, 0.0, 0.0, -1.0, 0.0, 0.0, -1.0, 0.0, 0.0, -1.0, 0.0, 0.0, -1.0, 0.0, 0.0, -1.0, 0.0, 0.0, -1.0, 0.0, -7.207e-05, 0.0, 1.0, -7.207e-05, 0.0, 1.0, -7.207e-05, 0.0, 1.0, -7.207e-05, 0.0, 1.0])] * 3)])
arm_armature = bpy.data.armatures.new('Armature')  # bones are not reproduced

# ---- objects
ob_light = bpy.data.objects.new('Light', light_light)
ob_camera = bpy.data.objects.new('Camera', cam_camera)
ob_cube_011 = bpy.data.objects.new('Cube.011', me_cube_035)
ob_armature = bpy.data.objects.new('Armature', arm_armature)
ob_cube_001 = bpy.data.objects.new('Cube.001', me_cube_001)

# ---- transforms, parenting, visibility, modifiers, constraints
ob_light.location = (4.076, 1.005, 5.904)
ob_light.rotation_euler = (0.6503, 0.05522, 1.866)
ob_light.lock_rotations_4d = False
ob_light.empty_display_type = 'ARROWS'
ob_light.color = (0.0, 0.0, 0.0, 0.0)
ob_light.lineart.crease_threshold = 0.0
ob_camera.location = (7.359, -6.926, 4.958)
ob_camera.rotation_euler = (1.109, 0.0, 0.8149)
ob_camera.lock_rotations_4d = False
ob_camera.empty_display_type = 'ARROWS'
ob_camera.color = (0.0, 0.0, 0.0, 0.0)
ob_camera.display_type = 'WIRE'
ob_camera.lineart.crease_threshold = 0.0
ob_cube_011.location = (0.0, 0.0, 0.0)
ob_cube_011.scale = (6.586, 6.586, 6.586)
ob_cube_011.lineart.crease_threshold = 0.0
ob_cube_011.use_mesh_mirror_x = True
ob_armature.location = (19.44, 18.04, 2.711)
ob_armature.lineart.crease_threshold = 0.0
ob_cube_001.location = (0.0, 0.0, 0.0)
ob_cube_001.scale = (6.586, 6.586, 6.586)
ob_cube_001.lineart.crease_threshold = 0.0
ob_cube_001.use_mesh_mirror_x = True

# ---- collection membership
col_collection.objects.link(ob_light)
col_collection.objects.link(ob_camera)
col_collection.objects.link(ob_cube_011)
col_collection.objects.link(ob_armature)
col_collection.objects.link(ob_cube_001)

# ---- scene / render settings (as saved in the file)
scene.camera = ob_camera
scene.frame_start = 1; scene.frame_end = 250; scene.frame_set(1)
scene.render.engine = 'BLENDER_EEVEE_NEXT'
scene.cycles.use_denoising = False
scene.cycles.samples = 128
scene.cycles.sampling_pattern = 'TABULATED_SOBOL'
scene.cycles.use_adaptive_sampling = False
scene.cycles.use_light_tree = False
scene.view_settings.view_transform = 'Filmic'
bpy.context.view_layer.update()
